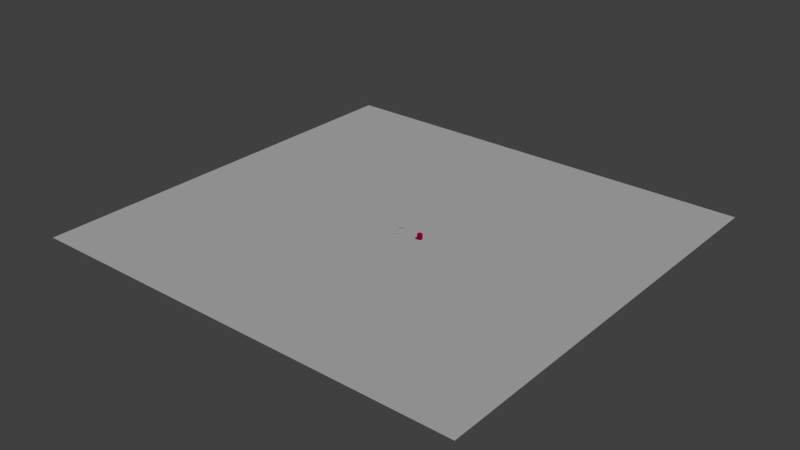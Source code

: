 # Source: plane-with-obstacles.blend  (saved by Blender 2.69.0; exported with 4.5.12 LTS)
import bpy
from mathutils import Matrix  # noqa: F401  (used for matrix-valued properties, if any)

bpy.ops.wm.read_factory_settings(use_empty=True)
scene = bpy.context.scene
scene.name = 'Scene'

# ---- collections
col_collection_1 = bpy.data.collections.new('Collection 1'); scene.collection.children.link(col_collection_1)

# ---- materials (node trees are filled in below, after node groups)
mat_material = bpy.data.materials.new('Material')
mat_material.alpha_threshold = 0.0
mat_material.use_transparent_shadow = False
mat_material.diffuse_color = (0.8, 0.0, 0.1, 1.0)
mat_material.roughness = 0.5
mat_material.line_color = (0.0, 0.0, 0.0, 1.0)
mat_box_mat = bpy.data.materials.new('box_mat')
mat_box_mat.alpha_threshold = 0.0
mat_box_mat.use_transparent_shadow = False
mat_box_mat.roughness = 0.5
mat_box_mat.specular_intensity = 0.0
mat_box_mat.line_color = (0.0, 0.0, 0.0, 1.0)
mat_material_001 = bpy.data.materials.new('Material.001')
mat_material_001.alpha_threshold = 0.0
mat_material_001.use_transparent_shadow = False
mat_material_001.roughness = 0.5
mat_material_001.line_color = (0.0, 0.0, 0.0, 1.0)

# ---- material node trees

# ---- world
world_world = bpy.data.worlds.new('World'); scene.world = world_world
world_world.color = (0.05088, 0.05088, 0.05088)
world_world.use_sun_shadow = False
world_world.sun_shadow_jitter_overblur = 0.0
world_world.cycles.sampling_method = 'MANUAL'
world_world.cycles.sample_map_resolution = 256

# ---- lights
light_sun_001 = bpy.data.lights.new('Sun.001', 'SUN')
light_sun_001.transmission_factor = 0.0
light_sun_001.angle = 0.1993
light_sun_001.energy = 1.0
light_sun_001.shadow_buffer_clip_start = 0.5
light_sun_001.shadow_soft_size = 0.1
light_sun_001.shadow_cascade_max_distance = 1000.0
light_sun_001.cycles.use_multiple_importance_sampling = False

# ---- meshes
me_cube_003 = bpy.data.meshes.new('Cube.003')
me_cube_003.from_pydata([(-1.0, -1.0, -1.0), (-1.0, 1.0, -1.0), (1.0, 1.0, -1.0), (1.0, -1.0, -1.0), (-1.0, -1.0, 1.0), (-1.0, 1.0, 1.0), (1.0, 1.0, 1.0), (1.0, -1.0, 1.0)], [], [(4, 5, 1, 0), (5, 6, 2, 1), (6, 7, 3, 2), (7, 4, 0, 3), (0, 1, 2, 3), (7, 6, 5, 4)])
me_cube_003.use_remesh_preserve_volume = False
me_cube_003.use_remesh_preserve_attributes = False
me_cube_003.use_mirror_vertex_groups = False
me_cube_003.update()
me_cube_002 = bpy.data.meshes.new('Cube.002')
me_cube_002.from_pydata([(-1.0, -1.0, -1.0), (-1.0, 1.0, -1.0), (1.0, 1.0, -1.0), (1.0, -1.0, -1.0), (-1.0, -1.0, 1.0), (-1.0, 1.0, 1.0), (1.0, 1.0, 1.0), (1.0, -1.0, 1.0)], [], [(4, 5, 1, 0), (5, 6, 2, 1), (6, 7, 3, 2), (7, 4, 0, 3), (0, 1, 2, 3), (7, 6, 5, 4)])
me_cube_002.use_remesh_preserve_volume = False
me_cube_002.use_remesh_preserve_attributes = False
me_cube_002.use_mirror_vertex_groups = False
me_cube_002.update()
me_cube_001 = bpy.data.meshes.new('Cube.001')
me_cube_001.from_pydata([(-1.0, -1.0, -1.0), (-1.0, 1.0, -1.0), (1.0, 1.0, -1.0), (1.0, -1.0, -1.0), (-1.0, -1.0, 1.0), (-1.0, 1.0, 1.0), (1.0, 1.0, 1.0), (1.0, -1.0, 1.0)], [], [(4, 5, 1, 0), (5, 6, 2, 1), (6, 7, 3, 2), (7, 4, 0, 3), (0, 1, 2, 3), (7, 6, 5, 4)])
me_cube_001.use_remesh_preserve_volume = False
me_cube_001.use_remesh_preserve_attributes = False
me_cube_001.use_mirror_vertex_groups = False
me_cube_001.update()
me_cylinder = bpy.data.meshes.new('Cylinder')
me_cylinder.from_pydata([(0.0, 1.0, -1.0), (0.0, 1.0, 1.0), (0.1951, 0.9808, -1.0), (0.1951, 0.9808, 1.0), (0.3827, 0.9239, -1.0), (0.3827, 0.9239, 1.0), (0.5556, 0.8315, -1.0), (0.5556, 0.8315, 1.0), (0.7071, 0.7071, -1.0), (0.7071, 0.7071, 1.0), (0.8315, 0.5556, -1.0), (0.8315, 0.5556, 1.0), (0.9239, 0.3827, -1.0), (0.9239, 0.3827, 1.0), (0.9808, 0.1951, -1.0), (0.9808, 0.1951, 1.0), (1.0, 7.55e-08, -1.0), (1.0, 7.55e-08, 1.0), (0.9808, -0.1951, -1.0), (0.9808, -0.1951, 1.0), (0.9239, -0.3827, -1.0), (0.9239, -0.3827, 1.0), (0.8315, -0.5556, -1.0), (0.8315, -0.5556, 1.0), (0.7071, -0.7071, -1.0), (0.7071, -0.7071, 1.0), (0.5556, -0.8315, -1.0), (0.5556, -0.8315, 1.0), (0.3827, -0.9239, -1.0), (0.3827, -0.9239, 1.0), (0.1951, -0.9808, -1.0), (0.1951, -0.9808, 1.0), (-3.258e-07, -1.0, -1.0), (-3.258e-07, -1.0, 1.0), (-0.1951, -0.9808, -1.0), (-0.1951, -0.9808, 1.0), (-0.3827, -0.9239, -1.0), (-0.3827, -0.9239, 1.0), (-0.5556, -0.8315, -1.0), (-0.5556, -0.8315, 1.0), (-0.7071, -0.7071, -1.0), (-0.7071, -0.7071, 1.0), (-0.8315, -0.5556, -1.0), (-0.8315, -0.5556, 1.0), (-0.9239, -0.3827, -1.0), (-0.9239, -0.3827, 1.0), (-0.9808, -0.1951, -1.0), (-0.9808, -0.1951, 1.0), (-1.0, 9.656e-07, -1.0), (-1.0, 9.656e-07, 1.0), (-0.9808, 0.1951, -1.0), (-0.9808, 0.1951, 1.0), (-0.9239, 0.3827, -1.0), (-0.9239, 0.3827, 1.0), (-0.8315, 0.5556, -1.0), (-0.8315, 0.5556, 1.0), (-0.7071, 0.7071, -1.0), (-0.7071, 0.7071, 1.0), (-0.5556, 0.8315, -1.0), (-0.5556, 0.8315, 1.0), (-0.3827, 0.9239, -1.0), (-0.3827, 0.9239, 1.0), (-0.1951, 0.9808, -1.0), (-0.1951, 0.9808, 1.0)], [], [(0, 1, 3, 2), (2, 3, 5, 4), (4, 5, 7, 6), (6, 7, 9, 8), (8, 9, 11, 10), (10, 11, 13, 12), (12, 13, 15, 14), (14, 15, 17, 16), (16, 17, 19, 18), (18, 19, 21, 20), (20, 21, 23, 22), (22, 23, 25, 24), (24, 25, 27, 26), (26, 27, 29, 28), (28, 29, 31, 30), (30, 31, 33, 32), (32, 33, 35, 34), (34, 35, 37, 36), (36, 37, 39, 38), (38, 39, 41, 40), (40, 41, 43, 42), (42, 43, 45, 44), (44, 45, 47, 46), (46, 47, 49, 48), (48, 49, 51, 50), (50, 51, 53, 52), (52, 53, 55, 54), (54, 55, 57, 56), (56, 57, 59, 58), (58, 59, 61, 60), (3, 1, 63, 61, 59, 57, 55, 53, 51, 49, 47, 45, 43, 41, 39, 37, 35, 33, 31, 29, 27, 25, 23, 21, 19, 17, 15, 13, 11, 9, 7, 5), (62, 63, 1, 0), (60, 61, 63, 62), (0, 2, 4, 6, 8, 10, 12, 14, 16, 18, 20, 22, 24, 26, 28, 30, 32, 34, 36, 38, 40, 42, 44, 46, 48, 50, 52, 54, 56, 58, 60, 62)])
me_cylinder.materials.append(mat_material)
me_cylinder.use_remesh_preserve_volume = False
me_cylinder.use_remesh_preserve_attributes = False
me_cylinder.use_mirror_vertex_groups = False
me_cylinder.update()
me_plane_001 = bpy.data.meshes.new('Plane.001')
me_plane_001.from_pydata([(-0.3098, -0.3783, -0.4699), (0.3784, 0.3117, -0.4699), (0.3113, 0.3784, -0.4699), (-0.3783, -0.3093, -0.4699), (-0.3098, -0.3783, -0.4899), (0.3784, 0.3117, -0.4899), (0.3113, 0.3784, -0.4899), (-0.3783, -0.3093, -0.4899), (0.3784, 0.3784, -0.4899), (-0.3783, -0.3783, -0.4899), (-0.4699, -0.3101, -0.3793), (-0.4699, 0.378, 0.3107), (-0.4699, 0.311, 0.3773), (-0.4699, -0.3786, -0.3104), (-0.4899, -0.3101, -0.3793), (-0.4899, 0.378, 0.3107), (-0.4899, 0.311, 0.3773), (-0.4899, -0.3786, -0.3104), (-0.4899, 0.378, 0.3773), (-0.4899, -0.3786, -0.3793), (-0.3782, 0.4701, 0.309), (0.3118, 0.4701, -0.3791), (0.3784, 0.4701, -0.3121), (-0.3093, 0.4701, 0.3775), (-0.3782, 0.4901, 0.309), (0.3118, 0.4901, -0.3791), (0.3784, 0.4901, -0.3121), (-0.3093, 0.4901, 0.3775), (0.3784, 0.4901, -0.3791), (-0.3782, 0.4901, 0.3775), (0.4701, 0.3095, -0.3784), (0.4701, -0.3786, 0.3116), (0.4701, -0.3115, 0.3782), (0.4701, 0.3781, -0.3095), (0.4901, 0.3095, -0.3784), (0.4901, -0.3786, 0.3116), (0.4901, -0.3115, 0.3782), (0.4901, 0.3781, -0.3095), (0.4901, -0.3786, 0.3782), (0.4901, 0.3781, -0.3784), (-0.3812, -0.4706, -0.3097), (0.3088, -0.4706, 0.3784), (0.3755, -0.4706, 0.3113), (-0.3123, -0.4706, -0.3783), (-0.3812, -0.4906, -0.3097), (0.3088, -0.4906, 0.3784), (0.3755, -0.4906, 0.3113), (-0.3123, -0.4906, -0.3783), (0.3755, -0.4906, 0.3784), (-0.3812, -0.4906, -0.3783), (0.3099, -0.3783, 0.4701), (-0.3782, 0.3117, 0.4701), (-0.3112, 0.3784, 0.4701), (0.3784, -0.3093, 0.4701), (0.3099, -0.3783, 0.4901), (-0.3782, 0.3117, 0.4901), (-0.3112, 0.3784, 0.4901), (0.3784, -0.3093, 0.4901), (-0.3782, 0.3784, 0.4901), (0.3784, -0.3783, 0.4901), (0.5001, -0.4999, -0.4999), (-0.3782, -0.3783, -0.4999), (0.3784, -0.3783, -0.4999), (-0.3782, 0.3784, -0.4999), (0.3784, 0.3784, -0.4999), (-0.3782, -0.3783, -0.4699), (0.3784, -0.3783, -0.4699), (-0.3782, 0.3784, -0.4699), (0.3784, 0.3784, -0.4699), (0.3784, -0.4999, -0.3782), (-0.3782, -0.4999, -0.3782), (0.3784, -0.4999, 0.3784), (-0.3782, -0.4999, 0.3784), (0.3784, -0.4699, -0.3782), (-0.3782, -0.4699, -0.3782), (0.3784, -0.4699, 0.3784), (-0.3782, -0.4699, 0.3784), (0.5001, 0.5001, -0.4999), (-0.4999, 0.5001, -0.4999), (0.3784, 0.5001, 0.3784), (-0.3782, 0.5001, 0.3784), (0.3784, 0.5001, -0.3782), (-0.3782, 0.5001, -0.3782), (0.3784, 0.4701, 0.3784), (-0.3782, 0.4701, 0.3784), (0.3784, 0.4701, -0.3782), (-0.3782, 0.4701, -0.3782), (0.5001, -0.3783, -0.3782), (0.5001, -0.3783, 0.3784), (0.5001, 0.3784, -0.3782), (0.5001, 0.3784, 0.3784), (0.4701, -0.3783, -0.3782), (0.4701, -0.3783, 0.3784), (0.4701, 0.3784, -0.3782), (0.4701, 0.3784, 0.3784), (-0.4999, -0.4999, 0.5001), (-0.4999, -0.4999, -0.4999), (-0.4999, 0.5001, 0.5001), (-0.4999, -0.3783, 0.3784), (-0.4999, -0.3783, -0.3782), (-0.4999, 0.3784, 0.3784), (-0.4999, 0.3784, -0.3782), (-0.4699, -0.3783, 0.3784), (-0.4699, -0.3783, -0.3782), (-0.4699, 0.3784, 0.3784), (-0.4699, 0.3784, -0.3782), (0.5001, -0.4999, 0.5001), (0.5001, 0.5001, 0.5001), (0.3784, -0.3783, 0.5001), (-0.3782, -0.3783, 0.5001), (0.3784, 0.3784, 0.5001), (-0.3782, 0.3784, 0.5001), (0.3784, -0.3783, 0.4701), (-0.3782, -0.3783, 0.4701), (0.3784, 0.3784, 0.4701), (-0.3782, 0.3784, 0.4701)], [], [(1, 0, 4, 5), (6, 7, 3, 2), (9, 8, 5, 4), (7, 6, 8, 9), (14, 15, 11, 10), (16, 17, 13, 12), (19, 18, 15, 14), (17, 16, 18, 19), (24, 25, 21, 20), (26, 27, 23, 22), (29, 28, 25, 24), (27, 26, 28, 29), (34, 35, 31, 30), (36, 37, 33, 32), (39, 38, 35, 34), (37, 36, 38, 39), (44, 45, 41, 40), (46, 47, 43, 42), (49, 48, 45, 44), (47, 46, 48, 49), (54, 55, 51, 50), (56, 57, 53, 52), (59, 58, 55, 54), (57, 56, 58, 59), (64, 62, 66, 68), (66, 65, 67, 68), (61, 63, 67, 65), (62, 61, 65, 66), (63, 64, 68, 67), (72, 70, 74, 76), (74, 73, 75, 76), (69, 71, 75, 73), (70, 69, 73, 74), (71, 72, 76, 75), (82, 80, 84, 86), (77, 78, 82, 81), (84, 83, 85, 86), (79, 81, 85, 83), (80, 79, 83, 84), (81, 82, 86, 85), (90, 88, 92, 94), (92, 91, 93, 94), (87, 89, 93, 91), (88, 87, 91, 92), (89, 90, 94, 93), (101, 99, 103, 105), (95, 97, 100, 98), (96, 95, 98, 99), (103, 102, 104, 105), (98, 100, 104, 102), (99, 98, 102, 103), (100, 101, 105, 104), (111, 109, 113, 115), (106, 107, 110, 108), (113, 112, 114, 115), (108, 110, 114, 112), (109, 108, 112, 113), (110, 111, 115, 114), (77, 60, 62, 64), (78, 77, 64, 63), (96, 78, 63, 61), (60, 96, 61, 62), (95, 96, 70, 72), (106, 95, 72, 71), (60, 106, 71, 69), (96, 60, 69, 70), (78, 97, 80, 82), (107, 77, 81, 79), (97, 107, 79, 80), (107, 106, 88, 90), (77, 107, 90, 89), (60, 77, 89, 87), (106, 60, 87, 88), (78, 96, 99, 101), (97, 78, 101, 100), (97, 95, 109, 111), (107, 97, 111, 110), (95, 106, 108, 109)])
_uv = me_plane_001.uv_layers.new(name='UVMap')
_uv.uv.foreach_set('vector', [0.4925, 0.762, 0.4932, 0.9929, 0.4865, 0.993, 0.4858, 0.762, 0.4791, 0.9928, 0.4784, 0.762, 0.4851, 0.762, 0.4858, 0.9928, 0.9314, 0.254, 0.9314, 0.6121, 0.9156, 0.5964, 0.9152, 0.2702, 0.9477, 0.2703, 0.9473, 0.5963, 0.9314, 0.6121, 0.9314, 0.254, 0.2681, 0.762, 0.2688, 0.9929, 0.2621, 0.993, 0.2614, 0.762, 0.2977, 0.762, 0.2984, 0.9928, 0.2917, 0.9928, 0.291, 0.762, 0.899, 0.6121, 0.899, 0.254, 0.9147, 0.2698, 0.9152, 0.5959, 0.8826, 0.5958, 0.8831, 0.2699, 0.899, 0.254, 0.899, 0.6121, 0.4999, 0.762, 0.5006, 0.9929, 0.4939, 0.993, 0.4932, 0.762, 0.2769, 0.9928, 0.2762, 0.762, 0.2829, 0.762, 0.2836, 0.9928, 0.9639, 0.254, 0.9639, 0.6121, 0.9481, 0.5964, 0.9477, 0.2702, 0.9802, 0.2703, 0.9798, 0.5963, 0.9639, 0.6121, 0.9639, 0.254, 0.5073, 0.762, 0.508, 0.9929, 0.5013, 0.993, 0.5006, 0.762, 0.291, 0.762, 0.2903, 0.9928, 0.2836, 0.9928, 0.2843, 0.762, 0.964, 0.9703, 0.964, 0.6121, 0.9798, 0.6279, 0.9802, 0.954, 0.9477, 0.9539, 0.9481, 0.628, 0.964, 0.6121, 0.964, 0.9703, 0.2755, 0.762, 0.2762, 0.9929, 0.2695, 0.993, 0.2688, 0.762, 0.4777, 0.762, 0.4784, 0.9928, 0.4717, 0.9928, 0.471, 0.762, 0.899, 0.9703, 0.899, 0.6121, 0.9147, 0.6279, 0.9152, 0.954, 0.8826, 0.9539, 0.8831, 0.628, 0.899, 0.6121, 0.899, 0.9703, 0.2607, 0.762, 0.2614, 0.9929, 0.2547, 0.993, 0.254, 0.762, 0.4703, 0.762, 0.471, 0.9928, 0.4643, 0.9928, 0.4636, 0.762, 0.9315, 0.9703, 0.9315, 0.6121, 0.9473, 0.6279, 0.9477, 0.954, 0.9152, 0.9539, 0.9156, 0.628, 0.9315, 0.6121, 0.9315, 0.9703, 0.881, 3.08e-05, 0.8802, 0.2533, 0.8702, 0.2532, 0.871, 0.0, 0.0, 0.2548, 0.2532, 0.254, 0.254, 0.5072, 0.0007769, 0.508, 0.7844, 0.2533, 0.7837, 3.08e-05, 0.7937, 0.0, 0.7945, 0.2532, 0.9467, 0.2533, 0.9459, 3.083e-05, 0.956, 3.192e-08, 0.9567, 0.2532, 0.9251, 0.2533, 0.9243, 3.084e-05, 0.9343, 3.192e-08, 0.9351, 0.2532, 0.8911, 0.0, 0.8918, 0.2532, 0.8818, 0.2533, 0.881, 3.077e-05, 0.5072, 0.508, 0.254, 0.5072, 0.2548, 0.254, 0.508, 0.2548, 0.7628, 0.2533, 0.762, 3.077e-05, 0.7721, 0.0, 0.7728, 0.2532, 0.9459, 3.086e-05, 0.9451, 0.2533, 0.9351, 0.2532, 0.9359, 6.383e-08, 0.9675, 0.2532, 0.9683, 6.383e-08, 0.9784, 3.086e-05, 0.9776, 0.2533, 0.7953, 0.2533, 0.7945, 3.077e-05, 0.8045, 0.0, 0.8053, 0.2532, 0.6755, 0.9234, 0.6745, 0.5887, 0.7154, 0.6293, 0.7161, 0.8825, 0.5072, 0.508, 0.508, 0.7612, 0.2548, 0.762, 0.254, 0.5088, 0.8161, 3.08e-05, 0.8153, 0.2533, 0.8053, 0.2532, 0.8061, 0.0, 0.991, 0.254, 0.9903, 0.5073, 0.9802, 0.5072, 0.981, 0.254, 0.9784, 0.2532, 0.9791, 6.383e-08, 0.9892, 3.086e-05, 0.9884, 0.2533, 0.8269, 3.083e-05, 0.8261, 0.2533, 0.8161, 0.2532, 0.8169, 3.192e-08, 0.2532, 0.0, 0.254, 0.2532, 0.0007769, 0.254, 0.0, 0.0007769, 0.8377, 3.085e-05, 0.837, 0.2533, 0.8269, 0.2532, 0.8277, 3.192e-08, 0.8602, 0.2533, 0.8594, 3.088e-05, 0.8694, 9.575e-08, 0.8702, 0.2532, 0.9802, 0.8654, 0.981, 0.6121, 0.991, 0.6122, 0.9903, 0.8654, 0.9026, 0.2532, 0.9034, 4.788e-08, 0.9135, 3.086e-05, 0.9127, 0.2533, 0.508, 0.5887, 0.509, 0.254, 0.5496, 0.2949, 0.5489, 0.5481, 0.6755, 0.5887, 0.6745, 0.254, 0.7154, 0.2946, 0.7161, 0.5478, 0.254, 0.2532, 0.2548, 0.0, 0.508, 0.0007769, 0.5072, 0.254, 0.8377, 0.2532, 0.8385, 3.192e-08, 0.8486, 3.084e-05, 0.8478, 0.2533, 0.9992, 6.383e-08, 1.0, 0.2532, 0.99, 0.2533, 0.9892, 3.088e-05, 0.8594, 3.083e-05, 0.8586, 0.2533, 0.8486, 0.2532, 0.8493, 6.383e-08, 0.7829, 0.0, 0.7837, 0.2532, 0.7736, 0.2533, 0.7728, 3.081e-05, 0.841, 0.254, 0.84, 0.5887, 0.7994, 0.5478, 0.8002, 0.2946, 0.5088, 0.0, 0.762, 0.0007769, 0.7612, 0.254, 0.508, 0.2532, 0.9019, 1.596e-08, 0.9026, 0.2532, 0.8926, 0.2533, 0.8918, 3.078e-05, 0.9668, 4.788e-08, 0.9675, 0.2532, 0.9575, 0.2533, 0.9567, 3.086e-05, 0.9243, 3.085e-05, 0.9235, 0.2533, 0.9135, 0.2532, 0.9142, 4.788e-08, 0.04163, 0.508, 0.0406, 0.8427, 0.0, 0.8018, 0.0007769, 0.5486, 0.841, 0.5887, 0.84, 0.9234, 0.7994, 0.8825, 0.8002, 0.6293, 0.7984, 0.254, 0.7994, 0.5887, 0.7585, 0.5481, 0.7578, 0.2949, 0.1291, 0.8427, 0.1302, 0.508, 0.1708, 0.5489, 0.17, 0.8021, 0.7578, 0.254, 0.7567, 0.5887, 0.7161, 0.5478, 0.7169, 0.2946, 0.8826, 0.5887, 0.8816, 0.9234, 0.841, 0.8825, 0.8418, 0.6293, 0.2124, 0.8427, 0.2134, 0.508, 0.254, 0.5489, 0.2532, 0.8021, 0.7578, 0.9234, 0.7588, 0.5887, 0.7994, 0.6295, 0.7986, 0.8828, 0.5902, 0.5887, 0.5913, 0.9234, 0.5504, 0.8828, 0.5496, 0.6295, 0.509, 0.9234, 0.508, 0.5887, 0.5489, 0.6293, 0.5496, 0.8825, 0.6319, 0.5887, 0.6329, 0.9234, 0.592, 0.8828, 0.5913, 0.6295, 0.1238, 0.508, 0.1249, 0.8427, 0.08403, 0.8021, 0.08325, 0.5489, 0.1718, 0.8427, 0.1708, 0.508, 0.2116, 0.5486, 0.2124, 0.8018, 0.04265, 0.8427, 0.04163, 0.508, 0.08247, 0.5486, 0.08325, 0.8018, 0.8816, 0.254, 0.8826, 0.5887, 0.8418, 0.5481, 0.841, 0.2949, 0.6329, 0.254, 0.6319, 0.5887, 0.5913, 0.5478, 0.592, 0.2946, 0.5902, 0.254, 0.5913, 0.5887, 0.5504, 0.5481, 0.5496, 0.2949, 0.6329, 0.9234, 0.6339, 0.5887, 0.6745, 0.6295, 0.6737, 0.8828, 0.6339, 0.5887, 0.6329, 0.254, 0.6737, 0.2946, 0.6745, 0.5478, 0.7578, 0.5887, 0.7567, 0.9234, 0.7161, 0.8825, 0.7169, 0.6293])
_uv.active_render = True
_uv = me_plane_001.uv_layers.new(name='UVMap.001')
_uv.uv.foreach_set('vector', [0.4925, 0.762, 0.4932, 0.9929, 0.4865, 0.993, 0.4858, 0.762, 0.4791, 0.9928, 0.4784, 0.762, 0.4851, 0.762, 0.4858, 0.9928, 0.9, 0.4469, 0.9, 0.983, 0.874, 0.9594, 0.8733, 0.4712, 0.9268, 0.4714, 0.9261, 0.9592, 0.9, 0.983, 0.9, 0.4469, 0.2681, 0.762, 0.2688, 0.9929, 0.2621, 0.993, 0.2614, 0.762, 0.2977, 0.762, 0.2984, 0.9928, 0.2917, 0.9928, 0.291, 0.762, 0.8343, 0.98, 0.8343, 0.4435, 0.8577, 0.4671, 0.8584, 0.9557, 0.81, 0.9556, 0.8107, 0.4672, 0.8343, 0.4435, 0.8343, 0.98, 0.4999, 0.762, 0.5006, 0.9929, 0.4939, 0.993, 0.4932, 0.762, 0.2769, 0.9928, 0.2762, 0.762, 0.2829, 0.762, 0.2836, 0.9928, 0.9639, 0.4425, 0.9639, 0.9824, 0.9386, 0.9587, 0.9379, 0.467, 0.99, 0.4671, 0.9893, 0.9585, 0.9639, 0.9824, 0.9639, 0.4425, 0.5073, 0.762, 0.508, 0.9929, 0.5013, 0.993, 0.5006, 0.762, 0.291, 0.762, 0.2903, 0.9928, 0.2836, 0.9928, 0.2843, 0.762, 0.7699, 0.9859, 0.7699, 0.4444, 0.7933, 0.4682, 0.794, 0.9614, 0.7457, 0.9612, 0.7464, 0.4683, 0.7699, 0.4444, 0.7699, 0.9859, 0.2755, 0.762, 0.2762, 0.9929, 0.2695, 0.993, 0.2688, 0.762, 0.4777, 0.762, 0.4784, 0.9928, 0.4717, 0.9928, 0.471, 0.762, 0.7053, 0.987, 0.7053, 0.447, 0.7316, 0.4707, 0.7324, 0.9625, 0.6781, 0.9624, 0.6788, 0.4709, 0.7053, 0.447, 0.7053, 0.987, 0.2607, 0.762, 0.2614, 0.9929, 0.2547, 0.993, 0.254, 0.762, 0.4703, 0.762, 0.471, 0.9928, 0.4643, 0.9928, 0.4636, 0.762, 0.6404, 0.9862, 0.6404, 0.447, 0.6643, 0.4707, 0.665, 0.9618, 0.6157, 0.9616, 0.6164, 0.4709, 0.6404, 0.447, 0.6404, 0.9862, 0.881, 3.08e-05, 0.8802, 0.2533, 0.8702, 0.2532, 0.871, 0.0, 0.03114, 0.4938, 0.5424, 0.493, 0.5432, 0.8581, 0.03192, 0.8589, 0.7844, 0.2533, 0.7837, 3.08e-05, 0.7937, 0.0, 0.7945, 0.2532, 0.9467, 0.2533, 0.9459, 3.083e-05, 0.956, 3.192e-08, 0.9567, 0.2532, 0.9251, 0.2533, 0.9243, 3.084e-05, 0.9343, 3.192e-08, 0.9351, 0.2532, 0.8911, 0.0, 0.8918, 0.2532, 0.8818, 0.2533, 0.881, 3.077e-05, 0.9334, 0.9926, 0.4139, 0.9918, 0.4147, 0.6259, 0.9342, 0.6267, 0.7628, 0.2533, 0.762, 3.077e-05, 0.7721, 0.0, 0.7728, 0.2532, 0.9459, 3.086e-05, 0.9451, 0.2533, 0.9351, 0.2532, 0.9359, 6.383e-08, 0.9675, 0.2532, 0.9683, 6.383e-08, 0.9784, 3.086e-05, 0.9776, 0.2533, 0.7953, 0.2533, 0.7945, 3.077e-05, 0.8045, 0.0, 0.8053, 0.2532, 0.6809, 0.991, 0.6796, 0.5167, 0.732, 0.5742, 0.733, 0.9331, 0.03032, 0.6392, 0.5423, 0.6382, 0.5439, 0.9775, 0.032, 0.9786, 0.8161, 3.08e-05, 0.8153, 0.2533, 0.8053, 0.2532, 0.8061, 0.0, 0.991, 0.254, 0.9903, 0.5073, 0.9802, 0.5072, 0.981, 0.254, 0.9784, 0.2532, 0.9791, 6.383e-08, 0.9892, 3.086e-05, 0.9884, 0.2533, 0.8269, 3.083e-05, 0.8261, 0.2533, 0.8161, 0.2532, 0.8169, 3.192e-08, 0.5443, 0.2064, 0.545, 0.567, 0.03121, 0.5678, 0.03044, 0.2072, 0.8377, 3.085e-05, 0.837, 0.2533, 0.8269, 0.2532, 0.8277, 3.192e-08, 0.8602, 0.2533, 0.8594, 3.088e-05, 0.8694, 9.575e-08, 0.8702, 0.2532, 0.9802, 0.8654, 0.981, 0.6121, 0.991, 0.6122, 0.9903, 0.8654, 0.9026, 0.2532, 0.9034, 4.788e-08, 0.9135, 3.086e-05, 0.9127, 0.2533, 0.4858, 0.6254, 0.4872, 0.2101, 0.5409, 0.2608, 0.5399, 0.575, 0.6755, 0.5887, 0.6745, 0.254, 0.7154, 0.2946, 0.7161, 0.5478, 0.9358, 0.2089, 0.935, 0.5672, 0.4155, 0.5665, 0.4163, 0.2081, 0.8377, 0.2532, 0.8385, 3.192e-08, 0.8486, 3.084e-05, 0.8478, 0.2533, 0.9992, 6.383e-08, 1.0, 0.2532, 0.99, 0.2533, 0.9892, 3.088e-05, 0.8594, 3.083e-05, 0.8586, 0.2533, 0.8486, 0.2532, 0.8493, 6.383e-08, 0.7829, 0.0, 0.7837, 0.2532, 0.7736, 0.2533, 0.7728, 3.081e-05, 0.4739, 0.07745, 0.4727, 0.5049, 0.4251, 0.4527, 0.426, 0.1293, 0.4149, 0.4939, 0.934, 0.4946, 0.9332, 0.8606, 0.4141, 0.8599, 0.9019, 1.596e-08, 0.9026, 0.2532, 0.8926, 0.2533, 0.8918, 3.078e-05, 0.9668, 4.788e-08, 0.9675, 0.2532, 0.9575, 0.2533, 0.9567, 3.086e-05, 0.9243, 3.085e-05, 0.9235, 0.2533, 0.9135, 0.2532, 0.9142, 4.788e-08, 0.7987, 0.001534, 0.7973, 0.4247, 0.7434, 0.373, 0.7444, 0.05286, 0.7971, 0.5124, 0.7958, 0.9962, 0.7452, 0.9372, 0.7461, 0.5711, 0.7945, 0.184, 0.7957, 0.6704, 0.7469, 0.6114, 0.746, 0.2433, 0.7437, 0.8502, 0.745, 0.3933, 0.7967, 0.4491, 0.7958, 0.7948, 0.7327, 0.3036, 0.7314, 0.8152, 0.6808, 0.7528, 0.6818, 0.3657, 0.7298, -0.001274, 0.7285, 0.4768, 0.6778, 0.4184, 0.6788, 0.05671, 0.6772, 0.9945, 0.6786, 0.4753, 0.7345, 0.5387, 0.7334, 0.9316, 0.6799, 0.654, 0.6812, 0.1466, 0.7319, 0.2085, 0.731, 0.5924, 0.7331, 0.001983, 0.7344, 0.4068, 0.6804, 0.3577, 0.6793, 0.05139, 0.6805, 0.8717, 0.6792, 0.4476, 0.7323, 0.4991, 0.7333, 0.8199, 0.733, 0.2806, 0.7344, 0.7288, 0.6812, 0.6745, 0.6802, 0.3353, 0.3428, 0.2084, 0.3441, 0.6531, 0.2939, 0.5992, 0.2929, 0.2627, 0.2962, 0.8048, 0.2949, 0.3657, 0.3435, 0.4189, 0.3444, 0.7512, 0.2952, 0.4924, 0.294, 0.005105, 0.3432, 0.06422, 0.3442, 0.4329, 0.343, 0.5411, 0.3443, 0.994, 0.2943, 0.9391, 0.2933, 0.5964, 0.6683, 0.2061, 0.667, 0.6288, 0.6158, 0.5772, 0.6168, 0.2573, 0.5902, 0.254, 0.5913, 0.5887, 0.5504, 0.5481, 0.5496, 0.2949, 0.4234, 0.774, 0.4247, 0.3167, 0.476, 0.3725, 0.475, 0.7186, 0.4216, 0.4681, 0.4203, 0.01736, 0.472, 0.07204, 0.473, 0.4131, 0.4734, 0.5459, 0.4721, 0.9924, 0.421, 0.9379, 0.422, 0.6001])
me_plane_001.materials.append(mat_box_mat)
me_plane_001.use_remesh_preserve_volume = False
me_plane_001.use_remesh_preserve_attributes = False
me_plane_001.use_mirror_vertex_groups = False
me_plane_001.update()
me_plane_000 = bpy.data.meshes.new('Plane.000')
me_plane_000.from_pydata([(-0.3098, -0.3783, -0.4699), (0.3784, 0.3117, -0.4699), (0.3113, 0.3784, -0.4699), (-0.3783, -0.3093, -0.4699), (-0.3098, -0.3783, -0.4899), (0.3784, 0.3117, -0.4899), (0.3113, 0.3784, -0.4899), (-0.3783, -0.3093, -0.4899), (0.3784, 0.3784, -0.4899), (-0.3783, -0.3783, -0.4899), (-0.4699, -0.3101, -0.3793), (-0.4699, 0.378, 0.3107), (-0.4699, 0.311, 0.3773), (-0.4699, -0.3786, -0.3104), (-0.4899, -0.3101, -0.3793), (-0.4899, 0.378, 0.3107), (-0.4899, 0.311, 0.3773), (-0.4899, -0.3786, -0.3104), (-0.4899, 0.378, 0.3773), (-0.4899, -0.3786, -0.3793), (-0.3782, 0.4701, 0.309), (0.3118, 0.4701, -0.3791), (0.3784, 0.4701, -0.3121), (-0.3093, 0.4701, 0.3775), (-0.3782, 0.4901, 0.309), (0.3118, 0.4901, -0.3791), (0.3784, 0.4901, -0.3121), (-0.3093, 0.4901, 0.3775), (0.3784, 0.4901, -0.3791), (-0.3782, 0.4901, 0.3775), (0.4701, 0.3095, -0.3784), (0.4701, -0.3786, 0.3116), (0.4701, -0.3115, 0.3782), (0.4701, 0.3781, -0.3095), (0.4901, 0.3095, -0.3784), (0.4901, -0.3786, 0.3116), (0.4901, -0.3115, 0.3782), (0.4901, 0.3781, -0.3095), (0.4901, -0.3786, 0.3782), (0.4901, 0.3781, -0.3784), (-0.3812, -0.4706, -0.3097), (0.3088, -0.4706, 0.3784), (0.3755, -0.4706, 0.3113), (-0.3123, -0.4706, -0.3783), (-0.3812, -0.4906, -0.3097), (0.3088, -0.4906, 0.3784), (0.3755, -0.4906, 0.3113), (-0.3123, -0.4906, -0.3783), (0.3755, -0.4906, 0.3784), (-0.3812, -0.4906, -0.3783), (0.3099, -0.3783, 0.4701), (-0.3782, 0.3117, 0.4701), (-0.3112, 0.3784, 0.4701), (0.3784, -0.3093, 0.4701), (0.3099, -0.3783, 0.4901), (-0.3782, 0.3117, 0.4901), (-0.3112, 0.3784, 0.4901), (0.3784, -0.3093, 0.4901), (-0.3782, 0.3784, 0.4901), (0.3784, -0.3783, 0.4901), (0.5001, -0.4999, -0.4999), (-0.3782, -0.3783, -0.4999), (0.3784, -0.3783, -0.4999), (-0.3782, 0.3784, -0.4999), (0.3784, 0.3784, -0.4999), (-0.3782, -0.3783, -0.4699), (0.3784, -0.3783, -0.4699), (-0.3782, 0.3784, -0.4699), (0.3784, 0.3784, -0.4699), (0.3784, -0.4999, -0.3782), (-0.3782, -0.4999, -0.3782), (0.3784, -0.4999, 0.3784), (-0.3782, -0.4999, 0.3784), (0.3784, -0.4699, -0.3782), (-0.3782, -0.4699, -0.3782), (0.3784, -0.4699, 0.3784), (-0.3782, -0.4699, 0.3784), (0.5001, 0.5001, -0.4999), (-0.4999, 0.5001, -0.4999), (0.3784, 0.5001, 0.3784), (-0.3782, 0.5001, 0.3784), (0.3784, 0.5001, -0.3782), (-0.3782, 0.5001, -0.3782), (0.3784, 0.4701, 0.3784), (-0.3782, 0.4701, 0.3784), (0.3784, 0.4701, -0.3782), (-0.3782, 0.4701, -0.3782), (0.5001, -0.3783, -0.3782), (0.5001, -0.3783, 0.3784), (0.5001, 0.3784, -0.3782), (0.5001, 0.3784, 0.3784), (0.4701, -0.3783, -0.3782), (0.4701, -0.3783, 0.3784), (0.4701, 0.3784, -0.3782), (0.4701, 0.3784, 0.3784), (-0.4999, -0.4999, 0.5001), (-0.4999, -0.4999, -0.4999), (-0.4999, 0.5001, 0.5001), (-0.4999, -0.3783, 0.3784), (-0.4999, -0.3783, -0.3782), (-0.4999, 0.3784, 0.3784), (-0.4999, 0.3784, -0.3782), (-0.4699, -0.3783, 0.3784), (-0.4699, -0.3783, -0.3782), (-0.4699, 0.3784, 0.3784), (-0.4699, 0.3784, -0.3782), (0.5001, -0.4999, 0.5001), (0.5001, 0.5001, 0.5001), (0.3784, -0.3783, 0.5001), (-0.3782, -0.3783, 0.5001), (0.3784, 0.3784, 0.5001), (-0.3782, 0.3784, 0.5001), (0.3784, -0.3783, 0.4701), (-0.3782, -0.3783, 0.4701), (0.3784, 0.3784, 0.4701), (-0.3782, 0.3784, 0.4701)], [], [(1, 0, 4, 5), (6, 7, 3, 2), (9, 8, 5, 4), (7, 6, 8, 9), (14, 15, 11, 10), (16, 17, 13, 12), (19, 18, 15, 14), (17, 16, 18, 19), (24, 25, 21, 20), (26, 27, 23, 22), (29, 28, 25, 24), (27, 26, 28, 29), (34, 35, 31, 30), (36, 37, 33, 32), (39, 38, 35, 34), (37, 36, 38, 39), (44, 45, 41, 40), (46, 47, 43, 42), (49, 48, 45, 44), (47, 46, 48, 49), (54, 55, 51, 50), (56, 57, 53, 52), (59, 58, 55, 54), (57, 56, 58, 59), (64, 62, 66, 68), (66, 65, 67, 68), (61, 63, 67, 65), (62, 61, 65, 66), (63, 64, 68, 67), (72, 70, 74, 76), (74, 73, 75, 76), (69, 71, 75, 73), (70, 69, 73, 74), (71, 72, 76, 75), (82, 80, 84, 86), (77, 78, 82, 81), (84, 83, 85, 86), (79, 81, 85, 83), (80, 79, 83, 84), (81, 82, 86, 85), (90, 88, 92, 94), (92, 91, 93, 94), (87, 89, 93, 91), (88, 87, 91, 92), (89, 90, 94, 93), (101, 99, 103, 105), (95, 97, 100, 98), (96, 95, 98, 99), (103, 102, 104, 105), (98, 100, 104, 102), (99, 98, 102, 103), (100, 101, 105, 104), (111, 109, 113, 115), (106, 107, 110, 108), (113, 112, 114, 115), (108, 110, 114, 112), (109, 108, 112, 113), (110, 111, 115, 114), (77, 60, 62, 64), (78, 77, 64, 63), (96, 78, 63, 61), (60, 96, 61, 62), (95, 96, 70, 72), (106, 95, 72, 71), (60, 106, 71, 69), (96, 60, 69, 70), (78, 97, 80, 82), (107, 77, 81, 79), (97, 107, 79, 80), (107, 106, 88, 90), (77, 107, 90, 89), (60, 77, 89, 87), (106, 60, 87, 88), (78, 96, 99, 101), (97, 78, 101, 100), (97, 95, 109, 111), (107, 97, 111, 110), (95, 106, 108, 109)])
_uv = me_plane_000.uv_layers.new(name='UVMap')
_uv.uv.foreach_set('vector', [0.4925, 0.762, 0.4932, 0.9929, 0.4865, 0.993, 0.4858, 0.762, 0.4791, 0.9928, 0.4784, 0.762, 0.4851, 0.762, 0.4858, 0.9928, 0.9314, 0.254, 0.9314, 0.6121, 0.9156, 0.5964, 0.9152, 0.2702, 0.9477, 0.2703, 0.9473, 0.5963, 0.9314, 0.6121, 0.9314, 0.254, 0.2681, 0.762, 0.2688, 0.9929, 0.2621, 0.993, 0.2614, 0.762, 0.2977, 0.762, 0.2984, 0.9928, 0.2917, 0.9928, 0.291, 0.762, 0.899, 0.6121, 0.899, 0.254, 0.9147, 0.2698, 0.9152, 0.5959, 0.8826, 0.5958, 0.8831, 0.2699, 0.899, 0.254, 0.899, 0.6121, 0.4999, 0.762, 0.5006, 0.9929, 0.4939, 0.993, 0.4932, 0.762, 0.2769, 0.9928, 0.2762, 0.762, 0.2829, 0.762, 0.2836, 0.9928, 0.9639, 0.254, 0.9639, 0.6121, 0.9481, 0.5964, 0.9477, 0.2702, 0.9802, 0.2703, 0.9798, 0.5963, 0.9639, 0.6121, 0.9639, 0.254, 0.5073, 0.762, 0.508, 0.9929, 0.5013, 0.993, 0.5006, 0.762, 0.291, 0.762, 0.2903, 0.9928, 0.2836, 0.9928, 0.2843, 0.762, 0.964, 0.9703, 0.964, 0.6121, 0.9798, 0.6279, 0.9802, 0.954, 0.9477, 0.9539, 0.9481, 0.628, 0.964, 0.6121, 0.964, 0.9703, 0.2755, 0.762, 0.2762, 0.9929, 0.2695, 0.993, 0.2688, 0.762, 0.4777, 0.762, 0.4784, 0.9928, 0.4717, 0.9928, 0.471, 0.762, 0.899, 0.9703, 0.899, 0.6121, 0.9147, 0.6279, 0.9152, 0.954, 0.8826, 0.9539, 0.8831, 0.628, 0.899, 0.6121, 0.899, 0.9703, 0.2607, 0.762, 0.2614, 0.9929, 0.2547, 0.993, 0.254, 0.762, 0.4703, 0.762, 0.471, 0.9928, 0.4643, 0.9928, 0.4636, 0.762, 0.9315, 0.9703, 0.9315, 0.6121, 0.9473, 0.6279, 0.9477, 0.954, 0.9152, 0.9539, 0.9156, 0.628, 0.9315, 0.6121, 0.9315, 0.9703, 0.881, 3.08e-05, 0.8802, 0.2533, 0.8702, 0.2532, 0.871, 0.0, 0.0, 0.2548, 0.2532, 0.254, 0.254, 0.5072, 0.0007769, 0.508, 0.7844, 0.2533, 0.7837, 3.08e-05, 0.7937, 0.0, 0.7945, 0.2532, 0.9467, 0.2533, 0.9459, 3.083e-05, 0.956, 3.192e-08, 0.9567, 0.2532, 0.9251, 0.2533, 0.9243, 3.084e-05, 0.9343, 3.192e-08, 0.9351, 0.2532, 0.8911, 0.0, 0.8918, 0.2532, 0.8818, 0.2533, 0.881, 3.077e-05, 0.5072, 0.508, 0.254, 0.5072, 0.2548, 0.254, 0.508, 0.2548, 0.7628, 0.2533, 0.762, 3.077e-05, 0.7721, 0.0, 0.7728, 0.2532, 0.9459, 3.086e-05, 0.9451, 0.2533, 0.9351, 0.2532, 0.9359, 6.383e-08, 0.9675, 0.2532, 0.9683, 6.383e-08, 0.9784, 3.086e-05, 0.9776, 0.2533, 0.7953, 0.2533, 0.7945, 3.077e-05, 0.8045, 0.0, 0.8053, 0.2532, 0.6755, 0.9234, 0.6745, 0.5887, 0.7154, 0.6293, 0.7161, 0.8825, 0.5072, 0.508, 0.508, 0.7612, 0.2548, 0.762, 0.254, 0.5088, 0.8161, 3.08e-05, 0.8153, 0.2533, 0.8053, 0.2532, 0.8061, 0.0, 0.991, 0.254, 0.9903, 0.5073, 0.9802, 0.5072, 0.981, 0.254, 0.9784, 0.2532, 0.9791, 6.383e-08, 0.9892, 3.086e-05, 0.9884, 0.2533, 0.8269, 3.083e-05, 0.8261, 0.2533, 0.8161, 0.2532, 0.8169, 3.192e-08, 0.2532, 0.0, 0.254, 0.2532, 0.0007769, 0.254, 0.0, 0.0007769, 0.8377, 3.085e-05, 0.837, 0.2533, 0.8269, 0.2532, 0.8277, 3.192e-08, 0.8602, 0.2533, 0.8594, 3.088e-05, 0.8694, 9.575e-08, 0.8702, 0.2532, 0.9802, 0.8654, 0.981, 0.6121, 0.991, 0.6122, 0.9903, 0.8654, 0.9026, 0.2532, 0.9034, 4.788e-08, 0.9135, 3.086e-05, 0.9127, 0.2533, 0.508, 0.5887, 0.509, 0.254, 0.5496, 0.2949, 0.5489, 0.5481, 0.6755, 0.5887, 0.6745, 0.254, 0.7154, 0.2946, 0.7161, 0.5478, 0.254, 0.2532, 0.2548, 0.0, 0.508, 0.0007769, 0.5072, 0.254, 0.8377, 0.2532, 0.8385, 3.192e-08, 0.8486, 3.084e-05, 0.8478, 0.2533, 0.9992, 6.383e-08, 1.0, 0.2532, 0.99, 0.2533, 0.9892, 3.088e-05, 0.8594, 3.083e-05, 0.8586, 0.2533, 0.8486, 0.2532, 0.8493, 6.383e-08, 0.7829, 0.0, 0.7837, 0.2532, 0.7736, 0.2533, 0.7728, 3.081e-05, 0.841, 0.254, 0.84, 0.5887, 0.7994, 0.5478, 0.8002, 0.2946, 0.5088, 0.0, 0.762, 0.0007769, 0.7612, 0.254, 0.508, 0.2532, 0.9019, 1.596e-08, 0.9026, 0.2532, 0.8926, 0.2533, 0.8918, 3.078e-05, 0.9668, 4.788e-08, 0.9675, 0.2532, 0.9575, 0.2533, 0.9567, 3.086e-05, 0.9243, 3.085e-05, 0.9235, 0.2533, 0.9135, 0.2532, 0.9142, 4.788e-08, 0.04163, 0.508, 0.0406, 0.8427, 0.0, 0.8018, 0.0007769, 0.5486, 0.841, 0.5887, 0.84, 0.9234, 0.7994, 0.8825, 0.8002, 0.6293, 0.7984, 0.254, 0.7994, 0.5887, 0.7585, 0.5481, 0.7578, 0.2949, 0.1291, 0.8427, 0.1302, 0.508, 0.1708, 0.5489, 0.17, 0.8021, 0.7578, 0.254, 0.7567, 0.5887, 0.7161, 0.5478, 0.7169, 0.2946, 0.8826, 0.5887, 0.8816, 0.9234, 0.841, 0.8825, 0.8418, 0.6293, 0.2124, 0.8427, 0.2134, 0.508, 0.254, 0.5489, 0.2532, 0.8021, 0.7578, 0.9234, 0.7588, 0.5887, 0.7994, 0.6295, 0.7986, 0.8828, 0.5902, 0.5887, 0.5913, 0.9234, 0.5504, 0.8828, 0.5496, 0.6295, 0.509, 0.9234, 0.508, 0.5887, 0.5489, 0.6293, 0.5496, 0.8825, 0.6319, 0.5887, 0.6329, 0.9234, 0.592, 0.8828, 0.5913, 0.6295, 0.1238, 0.508, 0.1249, 0.8427, 0.08403, 0.8021, 0.08325, 0.5489, 0.1718, 0.8427, 0.1708, 0.508, 0.2116, 0.5486, 0.2124, 0.8018, 0.04265, 0.8427, 0.04163, 0.508, 0.08247, 0.5486, 0.08325, 0.8018, 0.8816, 0.254, 0.8826, 0.5887, 0.8418, 0.5481, 0.841, 0.2949, 0.6329, 0.254, 0.6319, 0.5887, 0.5913, 0.5478, 0.592, 0.2946, 0.5902, 0.254, 0.5913, 0.5887, 0.5504, 0.5481, 0.5496, 0.2949, 0.6329, 0.9234, 0.6339, 0.5887, 0.6745, 0.6295, 0.6737, 0.8828, 0.6339, 0.5887, 0.6329, 0.254, 0.6737, 0.2946, 0.6745, 0.5478, 0.7578, 0.5887, 0.7567, 0.9234, 0.7161, 0.8825, 0.7169, 0.6293])
_uv.active_render = True
_uv = me_plane_000.uv_layers.new(name='UVMap.001')
_uv.uv.foreach_set('vector', [0.4925, 0.762, 0.4932, 0.9929, 0.4865, 0.993, 0.4858, 0.762, 0.4791, 0.9928, 0.4784, 0.762, 0.4851, 0.762, 0.4858, 0.9928, 0.9, 0.4469, 0.9, 0.983, 0.874, 0.9594, 0.8733, 0.4712, 0.9268, 0.4714, 0.9261, 0.9592, 0.9, 0.983, 0.9, 0.4469, 0.2681, 0.762, 0.2688, 0.9929, 0.2621, 0.993, 0.2614, 0.762, 0.2977, 0.762, 0.2984, 0.9928, 0.2917, 0.9928, 0.291, 0.762, 0.8343, 0.98, 0.8343, 0.4435, 0.8577, 0.4671, 0.8584, 0.9557, 0.81, 0.9556, 0.8107, 0.4672, 0.8343, 0.4435, 0.8343, 0.98, 0.4999, 0.762, 0.5006, 0.9929, 0.4939, 0.993, 0.4932, 0.762, 0.2769, 0.9928, 0.2762, 0.762, 0.2829, 0.762, 0.2836, 0.9928, 0.9639, 0.4425, 0.9639, 0.9824, 0.9386, 0.9587, 0.9379, 0.467, 0.99, 0.4671, 0.9893, 0.9585, 0.9639, 0.9824, 0.9639, 0.4425, 0.5073, 0.762, 0.508, 0.9929, 0.5013, 0.993, 0.5006, 0.762, 0.291, 0.762, 0.2903, 0.9928, 0.2836, 0.9928, 0.2843, 0.762, 0.7699, 0.9859, 0.7699, 0.4444, 0.7933, 0.4682, 0.794, 0.9614, 0.7457, 0.9612, 0.7464, 0.4683, 0.7699, 0.4444, 0.7699, 0.9859, 0.2755, 0.762, 0.2762, 0.9929, 0.2695, 0.993, 0.2688, 0.762, 0.4777, 0.762, 0.4784, 0.9928, 0.4717, 0.9928, 0.471, 0.762, 0.7053, 0.987, 0.7053, 0.447, 0.7316, 0.4707, 0.7324, 0.9625, 0.6781, 0.9624, 0.6788, 0.4709, 0.7053, 0.447, 0.7053, 0.987, 0.2607, 0.762, 0.2614, 0.9929, 0.2547, 0.993, 0.254, 0.762, 0.4703, 0.762, 0.471, 0.9928, 0.4643, 0.9928, 0.4636, 0.762, 0.6404, 0.9862, 0.6404, 0.447, 0.6643, 0.4707, 0.665, 0.9618, 0.6157, 0.9616, 0.6164, 0.4709, 0.6404, 0.447, 0.6404, 0.9862, 0.881, 3.08e-05, 0.8802, 0.2533, 0.8702, 0.2532, 0.871, 0.0, 0.03114, 0.4938, 0.5424, 0.493, 0.5432, 0.8581, 0.03192, 0.8589, 0.7844, 0.2533, 0.7837, 3.08e-05, 0.7937, 0.0, 0.7945, 0.2532, 0.9467, 0.2533, 0.9459, 3.083e-05, 0.956, 3.192e-08, 0.9567, 0.2532, 0.9251, 0.2533, 0.9243, 3.084e-05, 0.9343, 3.192e-08, 0.9351, 0.2532, 0.8911, 0.0, 0.8918, 0.2532, 0.8818, 0.2533, 0.881, 3.077e-05, 0.9334, 0.9926, 0.4139, 0.9918, 0.4147, 0.6259, 0.9342, 0.6267, 0.7628, 0.2533, 0.762, 3.077e-05, 0.7721, 0.0, 0.7728, 0.2532, 0.9459, 3.086e-05, 0.9451, 0.2533, 0.9351, 0.2532, 0.9359, 6.383e-08, 0.9675, 0.2532, 0.9683, 6.383e-08, 0.9784, 3.086e-05, 0.9776, 0.2533, 0.7953, 0.2533, 0.7945, 3.077e-05, 0.8045, 0.0, 0.8053, 0.2532, 0.6809, 0.991, 0.6796, 0.5167, 0.732, 0.5742, 0.733, 0.9331, 0.03032, 0.6392, 0.5423, 0.6382, 0.5439, 0.9775, 0.032, 0.9786, 0.8161, 3.08e-05, 0.8153, 0.2533, 0.8053, 0.2532, 0.8061, 0.0, 0.991, 0.254, 0.9903, 0.5073, 0.9802, 0.5072, 0.981, 0.254, 0.9784, 0.2532, 0.9791, 6.383e-08, 0.9892, 3.086e-05, 0.9884, 0.2533, 0.8269, 3.083e-05, 0.8261, 0.2533, 0.8161, 0.2532, 0.8169, 3.192e-08, 0.5443, 0.2064, 0.545, 0.567, 0.03121, 0.5678, 0.03044, 0.2072, 0.8377, 3.085e-05, 0.837, 0.2533, 0.8269, 0.2532, 0.8277, 3.192e-08, 0.8602, 0.2533, 0.8594, 3.088e-05, 0.8694, 9.575e-08, 0.8702, 0.2532, 0.9802, 0.8654, 0.981, 0.6121, 0.991, 0.6122, 0.9903, 0.8654, 0.9026, 0.2532, 0.9034, 4.788e-08, 0.9135, 3.086e-05, 0.9127, 0.2533, 0.4858, 0.6254, 0.4872, 0.2101, 0.5409, 0.2608, 0.5399, 0.575, 0.6755, 0.5887, 0.6745, 0.254, 0.7154, 0.2946, 0.7161, 0.5478, 0.9358, 0.2089, 0.935, 0.5672, 0.4155, 0.5665, 0.4163, 0.2081, 0.8377, 0.2532, 0.8385, 3.192e-08, 0.8486, 3.084e-05, 0.8478, 0.2533, 0.9992, 6.383e-08, 1.0, 0.2532, 0.99, 0.2533, 0.9892, 3.088e-05, 0.8594, 3.083e-05, 0.8586, 0.2533, 0.8486, 0.2532, 0.8493, 6.383e-08, 0.7829, 0.0, 0.7837, 0.2532, 0.7736, 0.2533, 0.7728, 3.081e-05, 0.4739, 0.07745, 0.4727, 0.5049, 0.4251, 0.4527, 0.426, 0.1293, 0.4149, 0.4939, 0.934, 0.4946, 0.9332, 0.8606, 0.4141, 0.8599, 0.9019, 1.596e-08, 0.9026, 0.2532, 0.8926, 0.2533, 0.8918, 3.078e-05, 0.9668, 4.788e-08, 0.9675, 0.2532, 0.9575, 0.2533, 0.9567, 3.086e-05, 0.9243, 3.085e-05, 0.9235, 0.2533, 0.9135, 0.2532, 0.9142, 4.788e-08, 0.7987, 0.001534, 0.7973, 0.4247, 0.7434, 0.373, 0.7444, 0.05286, 0.7971, 0.5124, 0.7958, 0.9962, 0.7452, 0.9372, 0.7461, 0.5711, 0.7945, 0.184, 0.7957, 0.6704, 0.7469, 0.6114, 0.746, 0.2433, 0.7437, 0.8502, 0.745, 0.3933, 0.7967, 0.4491, 0.7958, 0.7948, 0.7327, 0.3036, 0.7314, 0.8152, 0.6808, 0.7528, 0.6818, 0.3657, 0.7298, -0.001274, 0.7285, 0.4768, 0.6778, 0.4184, 0.6788, 0.05671, 0.6772, 0.9945, 0.6786, 0.4753, 0.7345, 0.5387, 0.7334, 0.9316, 0.6799, 0.654, 0.6812, 0.1466, 0.7319, 0.2085, 0.731, 0.5924, 0.7331, 0.001983, 0.7344, 0.4068, 0.6804, 0.3577, 0.6793, 0.05139, 0.6805, 0.8717, 0.6792, 0.4476, 0.7323, 0.4991, 0.7333, 0.8199, 0.733, 0.2806, 0.7344, 0.7288, 0.6812, 0.6745, 0.6802, 0.3353, 0.3428, 0.2084, 0.3441, 0.6531, 0.2939, 0.5992, 0.2929, 0.2627, 0.2962, 0.8048, 0.2949, 0.3657, 0.3435, 0.4189, 0.3444, 0.7512, 0.2952, 0.4924, 0.294, 0.005105, 0.3432, 0.06422, 0.3442, 0.4329, 0.343, 0.5411, 0.3443, 0.994, 0.2943, 0.9391, 0.2933, 0.5964, 0.6683, 0.2061, 0.667, 0.6288, 0.6158, 0.5772, 0.6168, 0.2573, 0.5902, 0.254, 0.5913, 0.5887, 0.5504, 0.5481, 0.5496, 0.2949, 0.4234, 0.774, 0.4247, 0.3167, 0.476, 0.3725, 0.475, 0.7186, 0.4216, 0.4681, 0.4203, 0.01736, 0.472, 0.07204, 0.473, 0.4131, 0.4734, 0.5459, 0.4721, 0.9924, 0.421, 0.9379, 0.422, 0.6001])
me_plane_000.materials.append(mat_box_mat)
me_plane_000.use_remesh_preserve_volume = False
me_plane_000.use_remesh_preserve_attributes = False
me_plane_000.use_mirror_vertex_groups = False
me_plane_000.update()
me_cube = bpy.data.meshes.new('Cube')
me_cube.from_pydata([(17.68, 17.46, -1.0), (17.68, -16.52, -1.0), (-18.1, -16.52, -1.0), (-18.1, 17.46, -1.0), (17.68, 17.46, 1.0), (17.68, -16.52, 1.0), (-18.1, -16.52, 1.0), (-18.1, 17.46, 1.0)], [], [(0, 1, 2, 3), (4, 7, 6, 5), (0, 4, 5, 1), (1, 5, 6, 2), (2, 6, 7, 3), (4, 0, 3, 7)])
_uv = me_cube.uv_layers.new(name='UVMap')
_uv.uv.foreach_set('vector', [4.064, 0.5977, 4.064, 8.729, -4.5, 8.729, -4.5, 0.5977, 500.5, 475.2, -499.5, 475.2, -499.5, -474.2, 500.5, -474.2, 4.543, -7.533, 5.021, -7.533, 5.021, 0.5977, 4.543, 0.5977, 4.064, 8.729, 4.064, 9.207, -4.5, 9.207, -4.5, 8.729, 5.021, -7.533, 5.5, -7.533, 5.5, 0.5977, 5.021, 0.5977, 4.064, -7.533, 4.543, -7.533, 4.543, 1.031, 4.064, 1.031])
me_cube.materials.append(mat_material_001)
me_cube.use_remesh_preserve_volume = False
me_cube.use_remesh_preserve_attributes = False
me_cube.use_mirror_vertex_groups = False
me_cube.update()
me_plane_006 = bpy.data.meshes.new('Plane.006')
me_plane_006.from_pydata([(-0.3098, -0.3783, -0.4699), (0.3784, 0.3117, -0.4699), (0.3113, 0.3784, -0.4699), (-0.3783, -0.3093, -0.4699), (-0.3098, -0.3783, -0.4899), (0.3784, 0.3117, -0.4899), (0.3113, 0.3784, -0.4899), (-0.3783, -0.3093, -0.4899), (0.3784, 0.3784, -0.4899), (-0.3783, -0.3783, -0.4899), (-0.4699, -0.3101, -0.3793), (-0.4699, 0.378, 0.3107), (-0.4699, 0.311, 0.3773), (-0.4699, -0.3786, -0.3104), (-0.4899, -0.3101, -0.3793), (-0.4899, 0.378, 0.3107), (-0.4899, 0.311, 0.3773), (-0.4899, -0.3786, -0.3104), (-0.4899, 0.378, 0.3773), (-0.4899, -0.3786, -0.3793), (-0.3782, 0.4701, 0.309), (0.3118, 0.4701, -0.3791), (0.3784, 0.4701, -0.3121), (-0.3093, 0.4701, 0.3775), (-0.3782, 0.4901, 0.309), (0.3118, 0.4901, -0.3791), (0.3784, 0.4901, -0.3121), (-0.3093, 0.4901, 0.3775), (0.3784, 0.4901, -0.3791), (-0.3782, 0.4901, 0.3775), (0.4701, 0.3095, -0.3784), (0.4701, -0.3786, 0.3116), (0.4701, -0.3115, 0.3782), (0.4701, 0.3781, -0.3095), (0.4901, 0.3095, -0.3784), (0.4901, -0.3786, 0.3116), (0.4901, -0.3115, 0.3782), (0.4901, 0.3781, -0.3095), (0.4901, -0.3786, 0.3782), (0.4901, 0.3781, -0.3784), (-0.3812, -0.4706, -0.3097), (0.3088, -0.4706, 0.3784), (0.3755, -0.4706, 0.3113), (-0.3123, -0.4706, -0.3783), (-0.3812, -0.4906, -0.3097), (0.3088, -0.4906, 0.3784), (0.3755, -0.4906, 0.3113), (-0.3123, -0.4906, -0.3783), (0.3755, -0.4906, 0.3784), (-0.3812, -0.4906, -0.3783), (0.3099, -0.3783, 0.4701), (-0.3782, 0.3117, 0.4701), (-0.3112, 0.3784, 0.4701), (0.3784, -0.3093, 0.4701), (0.3099, -0.3783, 0.4901), (-0.3782, 0.3117, 0.4901), (-0.3112, 0.3784, 0.4901), (0.3784, -0.3093, 0.4901), (-0.3782, 0.3784, 0.4901), (0.3784, -0.3783, 0.4901), (0.5001, -0.4999, -0.4999), (-0.3782, -0.3783, -0.4999), (0.3784, -0.3783, -0.4999), (-0.3782, 0.3784, -0.4999), (0.3784, 0.3784, -0.4999), (-0.3782, -0.3783, -0.4699), (0.3784, -0.3783, -0.4699), (-0.3782, 0.3784, -0.4699), (0.3784, 0.3784, -0.4699), (0.3784, -0.4999, -0.3782), (-0.3782, -0.4999, -0.3782), (0.3784, -0.4999, 0.3784), (-0.3782, -0.4999, 0.3784), (0.3784, -0.4699, -0.3782), (-0.3782, -0.4699, -0.3782), (0.3784, -0.4699, 0.3784), (-0.3782, -0.4699, 0.3784), (0.5001, 0.5001, -0.4999), (-0.4999, 0.5001, -0.4999), (0.3784, 0.5001, 0.3784), (-0.3782, 0.5001, 0.3784), (0.3784, 0.5001, -0.3782), (-0.3782, 0.5001, -0.3782), (0.3784, 0.4701, 0.3784), (-0.3782, 0.4701, 0.3784), (0.3784, 0.4701, -0.3782), (-0.3782, 0.4701, -0.3782), (0.5001, -0.3783, -0.3782), (0.5001, -0.3783, 0.3784), (0.5001, 0.3784, -0.3782), (0.5001, 0.3784, 0.3784), (0.4701, -0.3783, -0.3782), (0.4701, -0.3783, 0.3784), (0.4701, 0.3784, -0.3782), (0.4701, 0.3784, 0.3784), (-0.4999, -0.4999, 0.5001), (-0.4999, -0.4999, -0.4999), (-0.4999, 0.5001, 0.5001), (-0.4999, -0.3783, 0.3784), (-0.4999, -0.3783, -0.3782), (-0.4999, 0.3784, 0.3784), (-0.4999, 0.3784, -0.3782), (-0.4699, -0.3783, 0.3784), (-0.4699, -0.3783, -0.3782), (-0.4699, 0.3784, 0.3784), (-0.4699, 0.3784, -0.3782), (0.5001, -0.4999, 0.5001), (0.5001, 0.5001, 0.5001), (0.3784, -0.3783, 0.5001), (-0.3782, -0.3783, 0.5001), (0.3784, 0.3784, 0.5001), (-0.3782, 0.3784, 0.5001), (0.3784, -0.3783, 0.4701), (-0.3782, -0.3783, 0.4701), (0.3784, 0.3784, 0.4701), (-0.3782, 0.3784, 0.4701)], [], [(1, 0, 4, 5), (6, 7, 3, 2), (9, 8, 5, 4), (7, 6, 8, 9), (14, 15, 11, 10), (16, 17, 13, 12), (19, 18, 15, 14), (17, 16, 18, 19), (24, 25, 21, 20), (26, 27, 23, 22), (29, 28, 25, 24), (27, 26, 28, 29), (34, 35, 31, 30), (36, 37, 33, 32), (39, 38, 35, 34), (37, 36, 38, 39), (44, 45, 41, 40), (46, 47, 43, 42), (49, 48, 45, 44), (47, 46, 48, 49), (54, 55, 51, 50), (56, 57, 53, 52), (59, 58, 55, 54), (57, 56, 58, 59), (64, 62, 66, 68), (66, 65, 67, 68), (61, 63, 67, 65), (62, 61, 65, 66), (63, 64, 68, 67), (72, 70, 74, 76), (74, 73, 75, 76), (69, 71, 75, 73), (70, 69, 73, 74), (71, 72, 76, 75), (82, 80, 84, 86), (77, 78, 82, 81), (84, 83, 85, 86), (79, 81, 85, 83), (80, 79, 83, 84), (81, 82, 86, 85), (90, 88, 92, 94), (92, 91, 93, 94), (87, 89, 93, 91), (88, 87, 91, 92), (89, 90, 94, 93), (101, 99, 103, 105), (95, 97, 100, 98), (96, 95, 98, 99), (103, 102, 104, 105), (98, 100, 104, 102), (99, 98, 102, 103), (100, 101, 105, 104), (111, 109, 113, 115), (106, 107, 110, 108), (113, 112, 114, 115), (108, 110, 114, 112), (109, 108, 112, 113), (110, 111, 115, 114), (77, 60, 62, 64), (78, 77, 64, 63), (96, 78, 63, 61), (60, 96, 61, 62), (95, 96, 70, 72), (106, 95, 72, 71), (60, 106, 71, 69), (96, 60, 69, 70), (78, 97, 80, 82), (107, 77, 81, 79), (97, 107, 79, 80), (107, 106, 88, 90), (77, 107, 90, 89), (60, 77, 89, 87), (106, 60, 87, 88), (78, 96, 99, 101), (97, 78, 101, 100), (97, 95, 109, 111), (107, 97, 111, 110), (95, 106, 108, 109)])
_uv = me_plane_006.uv_layers.new(name='UVMap')
_uv.uv.foreach_set('vector', [0.4925, 0.762, 0.4932, 0.9929, 0.4865, 0.993, 0.4858, 0.762, 0.4791, 0.9928, 0.4784, 0.762, 0.4851, 0.762, 0.4858, 0.9928, 0.9314, 0.254, 0.9314, 0.6121, 0.9156, 0.5964, 0.9152, 0.2702, 0.9477, 0.2703, 0.9473, 0.5963, 0.9314, 0.6121, 0.9314, 0.254, 0.2681, 0.762, 0.2688, 0.9929, 0.2621, 0.993, 0.2614, 0.762, 0.2977, 0.762, 0.2984, 0.9928, 0.2917, 0.9928, 0.291, 0.762, 0.899, 0.6121, 0.899, 0.254, 0.9147, 0.2698, 0.9152, 0.5959, 0.8826, 0.5958, 0.8831, 0.2699, 0.899, 0.254, 0.899, 0.6121, 0.4999, 0.762, 0.5006, 0.9929, 0.4939, 0.993, 0.4932, 0.762, 0.2769, 0.9928, 0.2762, 0.762, 0.2829, 0.762, 0.2836, 0.9928, 0.9639, 0.254, 0.9639, 0.6121, 0.9481, 0.5964, 0.9477, 0.2702, 0.9802, 0.2703, 0.9798, 0.5963, 0.9639, 0.6121, 0.9639, 0.254, 0.5073, 0.762, 0.508, 0.9929, 0.5013, 0.993, 0.5006, 0.762, 0.291, 0.762, 0.2903, 0.9928, 0.2836, 0.9928, 0.2843, 0.762, 0.964, 0.9703, 0.964, 0.6121, 0.9798, 0.6279, 0.9802, 0.954, 0.9477, 0.9539, 0.9481, 0.628, 0.964, 0.6121, 0.964, 0.9703, 0.2755, 0.762, 0.2762, 0.9929, 0.2695, 0.993, 0.2688, 0.762, 0.4777, 0.762, 0.4784, 0.9928, 0.4717, 0.9928, 0.471, 0.762, 0.899, 0.9703, 0.899, 0.6121, 0.9147, 0.6279, 0.9152, 0.954, 0.8826, 0.9539, 0.8831, 0.628, 0.899, 0.6121, 0.899, 0.9703, 0.2607, 0.762, 0.2614, 0.9929, 0.2547, 0.993, 0.254, 0.762, 0.4703, 0.762, 0.471, 0.9928, 0.4643, 0.9928, 0.4636, 0.762, 0.9315, 0.9703, 0.9315, 0.6121, 0.9473, 0.6279, 0.9477, 0.954, 0.9152, 0.9539, 0.9156, 0.628, 0.9315, 0.6121, 0.9315, 0.9703, 0.881, 3.08e-05, 0.8802, 0.2533, 0.8702, 0.2532, 0.871, 0.0, 0.0, 0.2548, 0.2532, 0.254, 0.254, 0.5072, 0.0007769, 0.508, 0.7844, 0.2533, 0.7837, 3.08e-05, 0.7937, 0.0, 0.7945, 0.2532, 0.9467, 0.2533, 0.9459, 3.083e-05, 0.956, 3.192e-08, 0.9567, 0.2532, 0.9251, 0.2533, 0.9243, 3.084e-05, 0.9343, 3.192e-08, 0.9351, 0.2532, 0.8911, 0.0, 0.8918, 0.2532, 0.8818, 0.2533, 0.881, 3.077e-05, 0.5072, 0.508, 0.254, 0.5072, 0.2548, 0.254, 0.508, 0.2548, 0.7628, 0.2533, 0.762, 3.077e-05, 0.7721, 0.0, 0.7728, 0.2532, 0.9459, 3.086e-05, 0.9451, 0.2533, 0.9351, 0.2532, 0.9359, 6.383e-08, 0.9675, 0.2532, 0.9683, 6.383e-08, 0.9784, 3.086e-05, 0.9776, 0.2533, 0.7953, 0.2533, 0.7945, 3.077e-05, 0.8045, 0.0, 0.8053, 0.2532, 0.6755, 0.9234, 0.6745, 0.5887, 0.7154, 0.6293, 0.7161, 0.8825, 0.5072, 0.508, 0.508, 0.7612, 0.2548, 0.762, 0.254, 0.5088, 0.8161, 3.08e-05, 0.8153, 0.2533, 0.8053, 0.2532, 0.8061, 0.0, 0.991, 0.254, 0.9903, 0.5073, 0.9802, 0.5072, 0.981, 0.254, 0.9784, 0.2532, 0.9791, 6.383e-08, 0.9892, 3.086e-05, 0.9884, 0.2533, 0.8269, 3.083e-05, 0.8261, 0.2533, 0.8161, 0.2532, 0.8169, 3.192e-08, 0.2532, 0.0, 0.254, 0.2532, 0.0007769, 0.254, 0.0, 0.0007769, 0.8377, 3.085e-05, 0.837, 0.2533, 0.8269, 0.2532, 0.8277, 3.192e-08, 0.8602, 0.2533, 0.8594, 3.088e-05, 0.8694, 9.575e-08, 0.8702, 0.2532, 0.9802, 0.8654, 0.981, 0.6121, 0.991, 0.6122, 0.9903, 0.8654, 0.9026, 0.2532, 0.9034, 4.788e-08, 0.9135, 3.086e-05, 0.9127, 0.2533, 0.508, 0.5887, 0.509, 0.254, 0.5496, 0.2949, 0.5489, 0.5481, 0.6755, 0.5887, 0.6745, 0.254, 0.7154, 0.2946, 0.7161, 0.5478, 0.254, 0.2532, 0.2548, 0.0, 0.508, 0.0007769, 0.5072, 0.254, 0.8377, 0.2532, 0.8385, 3.192e-08, 0.8486, 3.084e-05, 0.8478, 0.2533, 0.9992, 6.383e-08, 1.0, 0.2532, 0.99, 0.2533, 0.9892, 3.088e-05, 0.8594, 3.083e-05, 0.8586, 0.2533, 0.8486, 0.2532, 0.8493, 6.383e-08, 0.7829, 0.0, 0.7837, 0.2532, 0.7736, 0.2533, 0.7728, 3.081e-05, 0.841, 0.254, 0.84, 0.5887, 0.7994, 0.5478, 0.8002, 0.2946, 0.5088, 0.0, 0.762, 0.0007769, 0.7612, 0.254, 0.508, 0.2532, 0.9019, 1.596e-08, 0.9026, 0.2532, 0.8926, 0.2533, 0.8918, 3.078e-05, 0.9668, 4.788e-08, 0.9675, 0.2532, 0.9575, 0.2533, 0.9567, 3.086e-05, 0.9243, 3.085e-05, 0.9235, 0.2533, 0.9135, 0.2532, 0.9142, 4.788e-08, 0.04163, 0.508, 0.0406, 0.8427, 0.0, 0.8018, 0.0007769, 0.5486, 0.841, 0.5887, 0.84, 0.9234, 0.7994, 0.8825, 0.8002, 0.6293, 0.7984, 0.254, 0.7994, 0.5887, 0.7585, 0.5481, 0.7578, 0.2949, 0.1291, 0.8427, 0.1302, 0.508, 0.1708, 0.5489, 0.17, 0.8021, 0.7578, 0.254, 0.7567, 0.5887, 0.7161, 0.5478, 0.7169, 0.2946, 0.8826, 0.5887, 0.8816, 0.9234, 0.841, 0.8825, 0.8418, 0.6293, 0.2124, 0.8427, 0.2134, 0.508, 0.254, 0.5489, 0.2532, 0.8021, 0.7578, 0.9234, 0.7588, 0.5887, 0.7994, 0.6295, 0.7986, 0.8828, 0.5902, 0.5887, 0.5913, 0.9234, 0.5504, 0.8828, 0.5496, 0.6295, 0.509, 0.9234, 0.508, 0.5887, 0.5489, 0.6293, 0.5496, 0.8825, 0.6319, 0.5887, 0.6329, 0.9234, 0.592, 0.8828, 0.5913, 0.6295, 0.1238, 0.508, 0.1249, 0.8427, 0.08403, 0.8021, 0.08325, 0.5489, 0.1718, 0.8427, 0.1708, 0.508, 0.2116, 0.5486, 0.2124, 0.8018, 0.04265, 0.8427, 0.04163, 0.508, 0.08247, 0.5486, 0.08325, 0.8018, 0.8816, 0.254, 0.8826, 0.5887, 0.8418, 0.5481, 0.841, 0.2949, 0.6329, 0.254, 0.6319, 0.5887, 0.5913, 0.5478, 0.592, 0.2946, 0.5902, 0.254, 0.5913, 0.5887, 0.5504, 0.5481, 0.5496, 0.2949, 0.6329, 0.9234, 0.6339, 0.5887, 0.6745, 0.6295, 0.6737, 0.8828, 0.6339, 0.5887, 0.6329, 0.254, 0.6737, 0.2946, 0.6745, 0.5478, 0.7578, 0.5887, 0.7567, 0.9234, 0.7161, 0.8825, 0.7169, 0.6293])
_uv.active_render = True
_uv = me_plane_006.uv_layers.new(name='UVMap.001')
_uv.uv.foreach_set('vector', [0.4925, 0.762, 0.4932, 0.9929, 0.4865, 0.993, 0.4858, 0.762, 0.4791, 0.9928, 0.4784, 0.762, 0.4851, 0.762, 0.4858, 0.9928, 0.9, 0.4469, 0.9, 0.983, 0.874, 0.9594, 0.8733, 0.4712, 0.9268, 0.4714, 0.9261, 0.9592, 0.9, 0.983, 0.9, 0.4469, 0.2681, 0.762, 0.2688, 0.9929, 0.2621, 0.993, 0.2614, 0.762, 0.2977, 0.762, 0.2984, 0.9928, 0.2917, 0.9928, 0.291, 0.762, 0.8343, 0.98, 0.8343, 0.4435, 0.8577, 0.4671, 0.8584, 0.9557, 0.81, 0.9556, 0.8107, 0.4672, 0.8343, 0.4435, 0.8343, 0.98, 0.4999, 0.762, 0.5006, 0.9929, 0.4939, 0.993, 0.4932, 0.762, 0.2769, 0.9928, 0.2762, 0.762, 0.2829, 0.762, 0.2836, 0.9928, 0.9639, 0.4425, 0.9639, 0.9824, 0.9386, 0.9587, 0.9379, 0.467, 0.99, 0.4671, 0.9893, 0.9585, 0.9639, 0.9824, 0.9639, 0.4425, 0.5073, 0.762, 0.508, 0.9929, 0.5013, 0.993, 0.5006, 0.762, 0.291, 0.762, 0.2903, 0.9928, 0.2836, 0.9928, 0.2843, 0.762, 0.7699, 0.9859, 0.7699, 0.4444, 0.7933, 0.4682, 0.794, 0.9614, 0.7457, 0.9612, 0.7464, 0.4683, 0.7699, 0.4444, 0.7699, 0.9859, 0.2755, 0.762, 0.2762, 0.9929, 0.2695, 0.993, 0.2688, 0.762, 0.4777, 0.762, 0.4784, 0.9928, 0.4717, 0.9928, 0.471, 0.762, 0.7053, 0.987, 0.7053, 0.447, 0.7316, 0.4707, 0.7324, 0.9625, 0.6781, 0.9624, 0.6788, 0.4709, 0.7053, 0.447, 0.7053, 0.987, 0.2607, 0.762, 0.2614, 0.9929, 0.2547, 0.993, 0.254, 0.762, 0.4703, 0.762, 0.471, 0.9928, 0.4643, 0.9928, 0.4636, 0.762, 0.6404, 0.9862, 0.6404, 0.447, 0.6643, 0.4707, 0.665, 0.9618, 0.6157, 0.9616, 0.6164, 0.4709, 0.6404, 0.447, 0.6404, 0.9862, 0.881, 3.08e-05, 0.8802, 0.2533, 0.8702, 0.2532, 0.871, 0.0, 0.03114, 0.4938, 0.5424, 0.493, 0.5432, 0.8581, 0.03192, 0.8589, 0.7844, 0.2533, 0.7837, 3.08e-05, 0.7937, 0.0, 0.7945, 0.2532, 0.9467, 0.2533, 0.9459, 3.083e-05, 0.956, 3.192e-08, 0.9567, 0.2532, 0.9251, 0.2533, 0.9243, 3.084e-05, 0.9343, 3.192e-08, 0.9351, 0.2532, 0.8911, 0.0, 0.8918, 0.2532, 0.8818, 0.2533, 0.881, 3.077e-05, 0.9334, 0.9926, 0.4139, 0.9918, 0.4147, 0.6259, 0.9342, 0.6267, 0.7628, 0.2533, 0.762, 3.077e-05, 0.7721, 0.0, 0.7728, 0.2532, 0.9459, 3.086e-05, 0.9451, 0.2533, 0.9351, 0.2532, 0.9359, 6.383e-08, 0.9675, 0.2532, 0.9683, 6.383e-08, 0.9784, 3.086e-05, 0.9776, 0.2533, 0.7953, 0.2533, 0.7945, 3.077e-05, 0.8045, 0.0, 0.8053, 0.2532, 0.6809, 0.991, 0.6796, 0.5167, 0.732, 0.5742, 0.733, 0.9331, 0.03032, 0.6392, 0.5423, 0.6382, 0.5439, 0.9775, 0.032, 0.9786, 0.8161, 3.08e-05, 0.8153, 0.2533, 0.8053, 0.2532, 0.8061, 0.0, 0.991, 0.254, 0.9903, 0.5073, 0.9802, 0.5072, 0.981, 0.254, 0.9784, 0.2532, 0.9791, 6.383e-08, 0.9892, 3.086e-05, 0.9884, 0.2533, 0.8269, 3.083e-05, 0.8261, 0.2533, 0.8161, 0.2532, 0.8169, 3.192e-08, 0.5443, 0.2064, 0.545, 0.567, 0.03121, 0.5678, 0.03044, 0.2072, 0.8377, 3.085e-05, 0.837, 0.2533, 0.8269, 0.2532, 0.8277, 3.192e-08, 0.8602, 0.2533, 0.8594, 3.088e-05, 0.8694, 9.575e-08, 0.8702, 0.2532, 0.9802, 0.8654, 0.981, 0.6121, 0.991, 0.6122, 0.9903, 0.8654, 0.9026, 0.2532, 0.9034, 4.788e-08, 0.9135, 3.086e-05, 0.9127, 0.2533, 0.4858, 0.6254, 0.4872, 0.2101, 0.5409, 0.2608, 0.5399, 0.575, 0.6755, 0.5887, 0.6745, 0.254, 0.7154, 0.2946, 0.7161, 0.5478, 0.9358, 0.2089, 0.935, 0.5672, 0.4155, 0.5665, 0.4163, 0.2081, 0.8377, 0.2532, 0.8385, 3.192e-08, 0.8486, 3.084e-05, 0.8478, 0.2533, 0.9992, 6.383e-08, 1.0, 0.2532, 0.99, 0.2533, 0.9892, 3.088e-05, 0.8594, 3.083e-05, 0.8586, 0.2533, 0.8486, 0.2532, 0.8493, 6.383e-08, 0.7829, 0.0, 0.7837, 0.2532, 0.7736, 0.2533, 0.7728, 3.081e-05, 0.4739, 0.07745, 0.4727, 0.5049, 0.4251, 0.4527, 0.426, 0.1293, 0.4149, 0.4939, 0.934, 0.4946, 0.9332, 0.8606, 0.4141, 0.8599, 0.9019, 1.596e-08, 0.9026, 0.2532, 0.8926, 0.2533, 0.8918, 3.078e-05, 0.9668, 4.788e-08, 0.9675, 0.2532, 0.9575, 0.2533, 0.9567, 3.086e-05, 0.9243, 3.085e-05, 0.9235, 0.2533, 0.9135, 0.2532, 0.9142, 4.788e-08, 0.7987, 0.001534, 0.7973, 0.4247, 0.7434, 0.373, 0.7444, 0.05286, 0.7971, 0.5124, 0.7958, 0.9962, 0.7452, 0.9372, 0.7461, 0.5711, 0.7945, 0.184, 0.7957, 0.6704, 0.7469, 0.6114, 0.746, 0.2433, 0.7437, 0.8502, 0.745, 0.3933, 0.7967, 0.4491, 0.7958, 0.7948, 0.7327, 0.3036, 0.7314, 0.8152, 0.6808, 0.7528, 0.6818, 0.3657, 0.7298, -0.001274, 0.7285, 0.4768, 0.6778, 0.4184, 0.6788, 0.05671, 0.6772, 0.9945, 0.6786, 0.4753, 0.7345, 0.5387, 0.7334, 0.9316, 0.6799, 0.654, 0.6812, 0.1466, 0.7319, 0.2085, 0.731, 0.5924, 0.7331, 0.001983, 0.7344, 0.4068, 0.6804, 0.3577, 0.6793, 0.05139, 0.6805, 0.8717, 0.6792, 0.4476, 0.7323, 0.4991, 0.7333, 0.8199, 0.733, 0.2806, 0.7344, 0.7288, 0.6812, 0.6745, 0.6802, 0.3353, 0.3428, 0.2084, 0.3441, 0.6531, 0.2939, 0.5992, 0.2929, 0.2627, 0.2962, 0.8048, 0.2949, 0.3657, 0.3435, 0.4189, 0.3444, 0.7512, 0.2952, 0.4924, 0.294, 0.005105, 0.3432, 0.06422, 0.3442, 0.4329, 0.343, 0.5411, 0.3443, 0.994, 0.2943, 0.9391, 0.2933, 0.5964, 0.6683, 0.2061, 0.667, 0.6288, 0.6158, 0.5772, 0.6168, 0.2573, 0.5902, 0.254, 0.5913, 0.5887, 0.5504, 0.5481, 0.5496, 0.2949, 0.4234, 0.774, 0.4247, 0.3167, 0.476, 0.3725, 0.475, 0.7186, 0.4216, 0.4681, 0.4203, 0.01736, 0.472, 0.07204, 0.473, 0.4131, 0.4734, 0.5459, 0.4721, 0.9924, 0.421, 0.9379, 0.422, 0.6001])
me_plane_006.materials.append(mat_box_mat)
me_plane_006.use_remesh_preserve_volume = False
me_plane_006.use_remesh_preserve_attributes = False
me_plane_006.use_mirror_vertex_groups = False
me_plane_006.update()

# ---- objects
ob_cube_002 = bpy.data.objects.new('Cube.002', me_cube_003)
ob_cube_001 = bpy.data.objects.new('Cube.001', me_cube_002)
ob_cube = bpy.data.objects.new('Cube', me_cube_001)
ob_cylinder = bpy.data.objects.new('Cylinder', me_cylinder)
ob_sun = bpy.data.objects.new('Sun', light_sun_001)
ob_small_crate_mesh_002 = bpy.data.objects.new('small_crate_mesh.002', me_plane_001)
ob_small_crate_mesh_001 = bpy.data.objects.new('small_crate_mesh.001', me_plane_000)
ob_ground = bpy.data.objects.new('Ground', me_cube)
ob_small_crate_mesh = bpy.data.objects.new('small_crate_mesh', me_plane_006)

# ---- transforms, parenting, visibility, modifiers, constraints
ob_cube_002.location = (-0.3775, 8.219, 0.5)
ob_cube_002.rotation_euler = (0.0, -0.0, -1.133)
ob_cube_002.scale = (0.25, 5.0, 1.0)
ob_cube_002.lineart.crease_threshold = 0.0
ob_cube_001.location = (4.648, -11.39, 0.5)
ob_cube_001.rotation_euler = (0.0, -0.0, -0.5911)
ob_cube_001.scale = (0.25, 5.0, 1.0)
ob_cube_001.lineart.crease_threshold = 0.0
ob_cube.location = (3.0, 0.0, 0.5)
ob_cube.scale = (0.25, 5.0, 1.0)
ob_cube.lineart.crease_threshold = 0.0
ob_cylinder.location = (40.0, 0.0, 4.0)
ob_cylinder.scale = (4.0, 4.0, 4.0)
ob_cylinder.lineart.crease_threshold = 0.0
ob_sun.location = (23.9, 14.6, 29.76)
ob_sun.rotation_euler = (0.0, 0.4147, 0.0)
ob_sun.lineart.crease_threshold = 0.0
ob_small_crate_mesh_002.location = (3.035, 4.532, 0.5)
ob_small_crate_mesh_002.lineart.crease_threshold = 0.0
ob_small_crate_mesh_001.location = (7.697, -5.0, 0.5)
ob_small_crate_mesh_001.lineart.crease_threshold = 0.0
ob_ground.location = (0.0, 0.0, -0.06529)
ob_ground.scale = (20.0, 20.0, 0.06522)
ob_ground.lock_rotations_4d = False
ob_ground.empty_display_type = 'ARROWS'
ob_ground.lineart.crease_threshold = 0.0
ob_small_crate_mesh.location = (10.21, 7.782, 0.5)
ob_small_crate_mesh.lineart.crease_threshold = 0.0

# ---- collection membership
col_collection_1.objects.link(ob_cube_002)
col_collection_1.objects.link(ob_cube_001)
col_collection_1.objects.link(ob_cube)
col_collection_1.objects.link(ob_cylinder)
col_collection_1.objects.link(ob_sun)
col_collection_1.objects.link(ob_small_crate_mesh_002)
col_collection_1.objects.link(ob_small_crate_mesh_001)
col_collection_1.objects.link(ob_ground)
col_collection_1.objects.link(ob_small_crate_mesh)

# ---- scene / render settings (as saved in the file)
scene.frame_start = 1; scene.frame_end = 250; scene.frame_set(1)
scene.render.engine = 'BLENDER_EEVEE_NEXT'
scene.render.image_settings.color_mode = 'RGB'
scene.render.image_settings.compression = 90
scene.render.resolution_percentage = 50
scene.render.dither_intensity = 0.0
scene.render.bake_margin = 2
scene.render.bake_bias = 0.0
scene.cycles.use_denoising = False
scene.cycles.samples = 10
scene.cycles.sampling_pattern = 'TABULATED_SOBOL'
scene.cycles.light_sampling_threshold = 0.0
scene.cycles.use_adaptive_sampling = False
scene.cycles.use_light_tree = False
scene.cycles.blur_glossy = 0.0
scene.cycles.volume_bounces = 1
scene.cycles.pixel_filter_type = 'GAUSSIAN'
scene.cycles.sample_clamp_indirect = 0.0
scene.view_settings.view_transform = 'Standard'
bpy.context.view_layer.update()

# ---- added for rendering (the .blend has no active camera): camera
cam_auto = bpy.data.cameras.new('AutoCamera')
cam_auto.lens = 50.0
cam_auto.sensor_width = 36.0
cam_auto.clip_end = 16024.6
ob_auto_camera = bpy.data.objects.new('AutoCamera', cam_auto)
scene.collection.objects.link(ob_auto_camera)
ob_auto_camera.location = (908.824, -1086.34, 734.221)
ob_auto_camera.rotation_euler = (1.09748, -7.21219e-08, 0.694738)
scene.camera = ob_auto_camera
bpy.context.view_layer.update()
